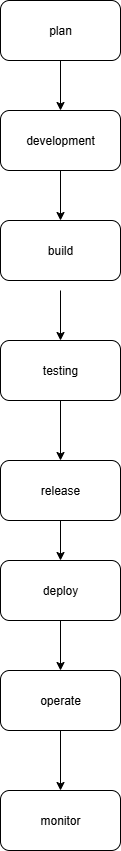

The diagram above was exported from draw.io. Its source (the exported page's mxGraphModel, read from the mxfile embedded in the PNG):
<mxGraphModel dx="1415" dy="978" grid="0" gridSize="10" guides="1" tooltips="1" connect="1" arrows="1" fold="1" page="1" pageScale="1" pageWidth="850" pageHeight="1100" math="0" shadow="0">
  <root>
    <mxCell id="0" />
    <mxCell id="1" parent="0" />
    <mxCell id="PPhOChoabT7fsVj7FMRT-1" value="plan" style="rounded=1;whiteSpace=wrap;html=1;" parent="1" vertex="1">
      <mxGeometry x="320" y="20" width="120" height="60" as="geometry" />
    </mxCell>
    <mxCell id="PPhOChoabT7fsVj7FMRT-2" value="development" style="rounded=1;whiteSpace=wrap;html=1;" parent="1" vertex="1">
      <mxGeometry x="320" y="130" width="120" height="60" as="geometry" />
    </mxCell>
    <mxCell id="PPhOChoabT7fsVj7FMRT-3" value="build" style="rounded=1;whiteSpace=wrap;html=1;" parent="1" vertex="1">
      <mxGeometry x="320" y="240" width="120" height="60" as="geometry" />
    </mxCell>
    <mxCell id="PPhOChoabT7fsVj7FMRT-16" style="edgeStyle=orthogonalEdgeStyle;rounded=0;orthogonalLoop=1;jettySize=auto;html=1;" parent="1" source="PPhOChoabT7fsVj7FMRT-4" target="PPhOChoabT7fsVj7FMRT-5" edge="1">
      <mxGeometry relative="1" as="geometry" />
    </mxCell>
    <mxCell id="PPhOChoabT7fsVj7FMRT-4" value="testing" style="rounded=1;whiteSpace=wrap;html=1;" parent="1" vertex="1">
      <mxGeometry x="320" y="360" width="120" height="60" as="geometry" />
    </mxCell>
    <mxCell id="PPhOChoabT7fsVj7FMRT-5" value="release" style="rounded=1;whiteSpace=wrap;html=1;" parent="1" vertex="1">
      <mxGeometry x="320" y="480" width="120" height="60" as="geometry" />
    </mxCell>
    <mxCell id="PPhOChoabT7fsVj7FMRT-6" value="deploy" style="rounded=1;whiteSpace=wrap;html=1;direction=west;" parent="1" vertex="1">
      <mxGeometry x="320" y="580" width="120" height="60" as="geometry" />
    </mxCell>
    <mxCell id="PPhOChoabT7fsVj7FMRT-7" value="operate" style="rounded=1;whiteSpace=wrap;html=1;" parent="1" vertex="1">
      <mxGeometry x="320" y="690" width="120" height="60" as="geometry" />
    </mxCell>
    <mxCell id="PPhOChoabT7fsVj7FMRT-8" value="monitor" style="rounded=1;whiteSpace=wrap;html=1;" parent="1" vertex="1">
      <mxGeometry x="320" y="810" width="120" height="60" as="geometry" />
    </mxCell>
    <mxCell id="PPhOChoabT7fsVj7FMRT-22" value="" style="endArrow=classic;html=1;rounded=0;exitX=0.5;exitY=1;exitDx=0;exitDy=0;entryX=0.5;entryY=0;entryDx=0;entryDy=0;" parent="1" source="PPhOChoabT7fsVj7FMRT-1" target="PPhOChoabT7fsVj7FMRT-2" edge="1">
      <mxGeometry width="50" height="50" relative="1" as="geometry">
        <mxPoint x="360" y="130" as="sourcePoint" />
        <mxPoint x="410" y="80" as="targetPoint" />
      </mxGeometry>
    </mxCell>
    <mxCell id="PPhOChoabT7fsVj7FMRT-23" value="" style="endArrow=classic;html=1;rounded=0;exitX=0.5;exitY=1;exitDx=0;exitDy=0;entryX=0.5;entryY=0;entryDx=0;entryDy=0;" parent="1" source="PPhOChoabT7fsVj7FMRT-2" target="PPhOChoabT7fsVj7FMRT-3" edge="1">
      <mxGeometry width="50" height="50" relative="1" as="geometry">
        <mxPoint x="360" y="240" as="sourcePoint" />
        <mxPoint x="410" y="190" as="targetPoint" />
      </mxGeometry>
    </mxCell>
    <mxCell id="PPhOChoabT7fsVj7FMRT-25" value="" style="endArrow=classic;html=1;rounded=0;entryX=0.5;entryY=0;entryDx=0;entryDy=0;" parent="1" target="PPhOChoabT7fsVj7FMRT-4" edge="1">
      <mxGeometry width="50" height="50" relative="1" as="geometry">
        <mxPoint x="380" y="310" as="sourcePoint" />
        <mxPoint x="430" y="300" as="targetPoint" />
      </mxGeometry>
    </mxCell>
    <mxCell id="PPhOChoabT7fsVj7FMRT-26" value="" style="endArrow=classic;html=1;rounded=0;exitX=0.5;exitY=1;exitDx=0;exitDy=0;" parent="1" source="PPhOChoabT7fsVj7FMRT-5" target="PPhOChoabT7fsVj7FMRT-6" edge="1">
      <mxGeometry width="50" height="50" relative="1" as="geometry">
        <mxPoint x="350" y="590" as="sourcePoint" />
        <mxPoint x="400" y="540" as="targetPoint" />
      </mxGeometry>
    </mxCell>
    <mxCell id="PPhOChoabT7fsVj7FMRT-27" value="" style="endArrow=classic;html=1;rounded=0;exitX=0.5;exitY=0;exitDx=0;exitDy=0;entryX=0.5;entryY=0;entryDx=0;entryDy=0;" parent="1" source="PPhOChoabT7fsVj7FMRT-6" target="PPhOChoabT7fsVj7FMRT-7" edge="1">
      <mxGeometry width="50" height="50" relative="1" as="geometry">
        <mxPoint x="340" y="690" as="sourcePoint" />
        <mxPoint x="380" y="680" as="targetPoint" />
      </mxGeometry>
    </mxCell>
    <mxCell id="PPhOChoabT7fsVj7FMRT-28" value="" style="endArrow=classic;html=1;rounded=0;entryX=0.5;entryY=0;entryDx=0;entryDy=0;" parent="1" source="PPhOChoabT7fsVj7FMRT-7" target="PPhOChoabT7fsVj7FMRT-8" edge="1">
      <mxGeometry width="50" height="50" relative="1" as="geometry">
        <mxPoint x="380" y="800" as="sourcePoint" />
        <mxPoint x="390" y="750" as="targetPoint" />
      </mxGeometry>
    </mxCell>
  </root>
</mxGraphModel>